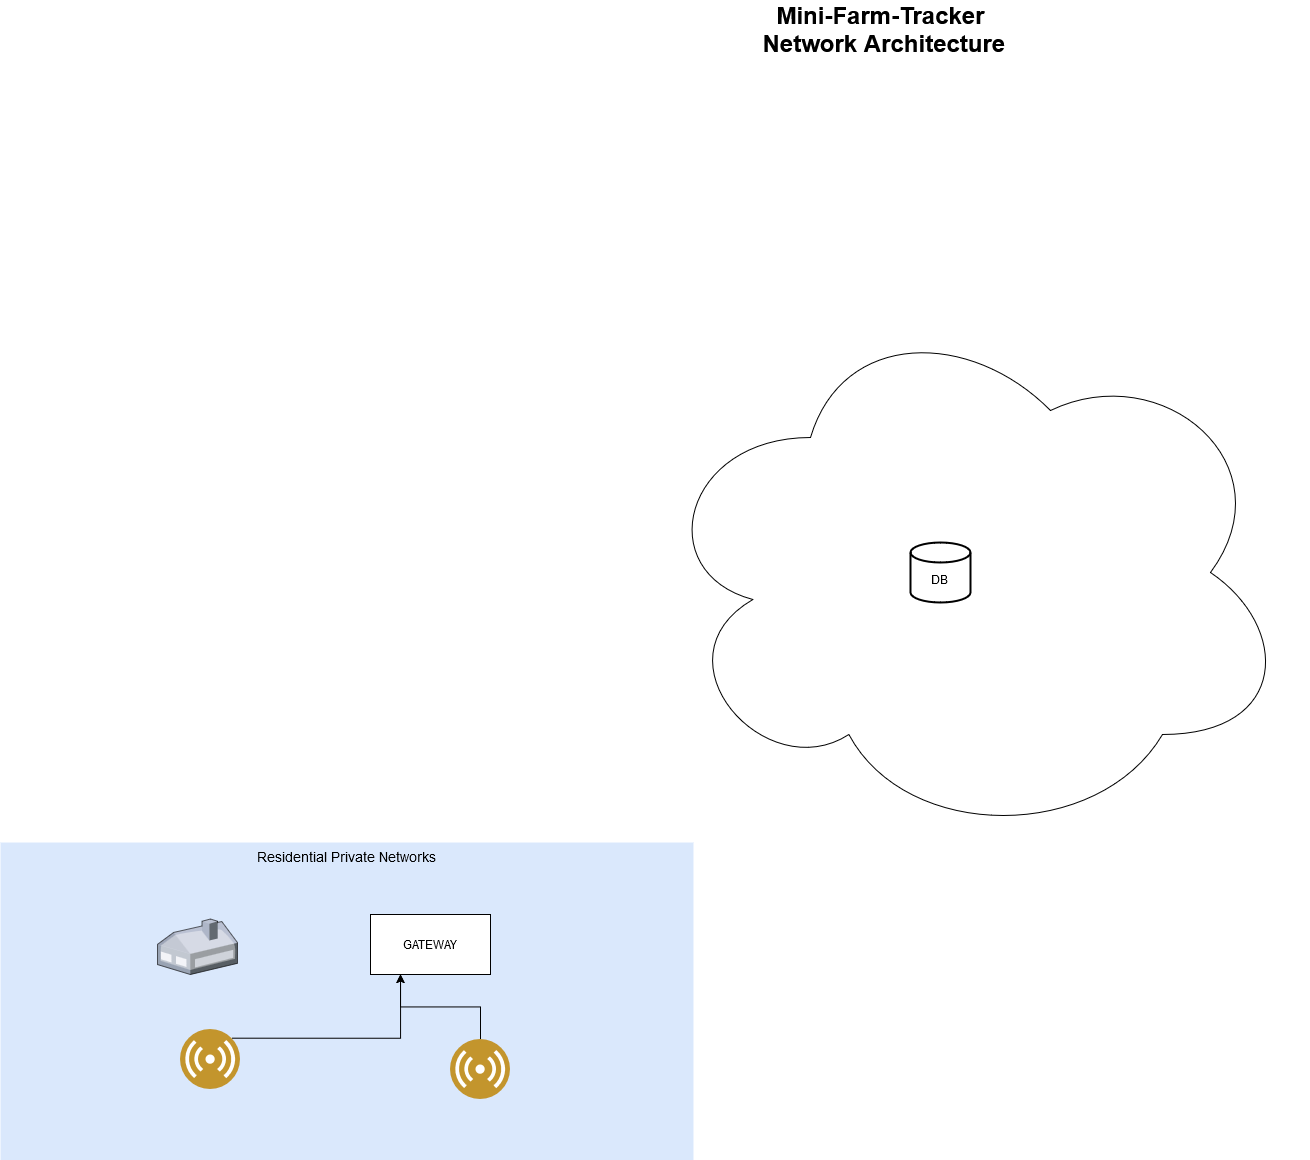

The diagram above was exported from draw.io. Its source (the exported page's mxGraphModel, read from the mxfile embedded in the PNG):
<mxGraphModel dx="1749" dy="1619" grid="1" gridSize="10" guides="1" tooltips="1" connect="1" arrows="1" fold="1" page="1" pageScale="1.5" pageWidth="1169" pageHeight="826" background="none" math="0" shadow="0">
  <root>
    <mxCell id="0" style=";html=1;" />
    <mxCell id="1" style=";html=1;" parent="0" />
    <mxCell id="1t1qyIdmCsV0TWNTmuu0-3" value="" style="ellipse;shape=cloud;whiteSpace=wrap;html=1;" vertex="1" parent="1">
      <mxGeometry x="700" y="323" width="640" height="540" as="geometry" />
    </mxCell>
    <mxCell id="6a7d8f32e03d9370-58" value="Residential Private Networks" style="whiteSpace=wrap;html=1;fillColor=#dae8fc;fontSize=14;strokeColor=none;verticalAlign=top;" parent="1" vertex="1">
      <mxGeometry x="50" y="863" width="693" height="318" as="geometry" />
    </mxCell>
    <mxCell id="6a7d8f32e03d9370-23" value="" style="verticalLabelPosition=bottom;aspect=fixed;html=1;verticalAlign=top;strokeColor=none;shape=mxgraph.citrix.home_office;fillColor=#66B2FF;gradientColor=#0066CC;fontSize=14;" parent="1" vertex="1">
      <mxGeometry x="207" y="939.5" width="80" height="55.5" as="geometry" />
    </mxCell>
    <mxCell id="6a7d8f32e03d9370-62" value="&lt;div&gt;Mini-Farm-Tracker&lt;/div&gt;&lt;div&gt;&amp;nbsp;Network Architecture&lt;/div&gt;" style="text;strokeColor=none;fillColor=none;html=1;fontSize=24;fontStyle=1;verticalAlign=middle;align=center;" parent="1" vertex="1">
      <mxGeometry x="499" y="30" width="861" height="40" as="geometry" />
    </mxCell>
    <mxCell id="1t1qyIdmCsV0TWNTmuu0-1" value="&lt;div&gt;&lt;br&gt;&lt;/div&gt;&lt;div&gt;DB&lt;br&gt;&lt;/div&gt;" style="strokeWidth=2;html=1;shape=mxgraph.flowchart.database;whiteSpace=wrap;" vertex="1" parent="1">
      <mxGeometry x="960" y="563" width="60" height="60" as="geometry" />
    </mxCell>
    <mxCell id="1t1qyIdmCsV0TWNTmuu0-2" value="&lt;div&gt;GATEWAY&lt;/div&gt;" style="rounded=0;whiteSpace=wrap;html=1;" vertex="1" parent="1">
      <mxGeometry x="420" y="935" width="120" height="60" as="geometry" />
    </mxCell>
    <mxCell id="1t1qyIdmCsV0TWNTmuu0-6" style="edgeStyle=orthogonalEdgeStyle;rounded=0;orthogonalLoop=1;jettySize=auto;html=1;exitX=1;exitY=0;exitDx=0;exitDy=0;entryX=0.25;entryY=1;entryDx=0;entryDy=0;" edge="1" parent="1" source="1t1qyIdmCsV0TWNTmuu0-4" target="1t1qyIdmCsV0TWNTmuu0-2">
      <mxGeometry relative="1" as="geometry" />
    </mxCell>
    <mxCell id="1t1qyIdmCsV0TWNTmuu0-4" value="" style="image;aspect=fixed;perimeter=ellipsePerimeter;html=1;align=center;shadow=0;dashed=0;fontColor=#4277BB;labelBackgroundColor=default;fontSize=12;spacingTop=3;image=img/lib/ibm/users/sensor.svg;" vertex="1" parent="1">
      <mxGeometry x="230" y="1050" width="60" height="60" as="geometry" />
    </mxCell>
    <mxCell id="1t1qyIdmCsV0TWNTmuu0-7" style="edgeStyle=orthogonalEdgeStyle;rounded=0;orthogonalLoop=1;jettySize=auto;html=1;entryX=0.25;entryY=1;entryDx=0;entryDy=0;" edge="1" parent="1" source="1t1qyIdmCsV0TWNTmuu0-5" target="1t1qyIdmCsV0TWNTmuu0-2">
      <mxGeometry relative="1" as="geometry" />
    </mxCell>
    <mxCell id="1t1qyIdmCsV0TWNTmuu0-5" value="" style="image;aspect=fixed;perimeter=ellipsePerimeter;html=1;align=center;shadow=0;dashed=0;fontColor=#4277BB;labelBackgroundColor=default;fontSize=12;spacingTop=3;image=img/lib/ibm/users/sensor.svg;" vertex="1" parent="1">
      <mxGeometry x="500" y="1060" width="60" height="60" as="geometry" />
    </mxCell>
  </root>
</mxGraphModel>